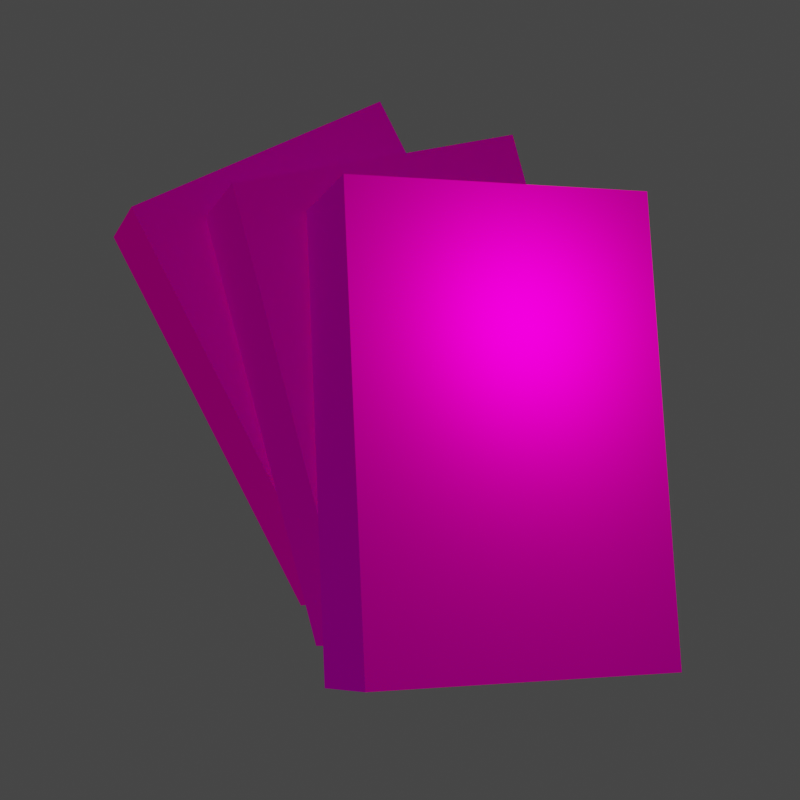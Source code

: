 # Source: Repo_ItemBundles_Thumbnail.blend  (saved by Blender 4.2.66; exported with 4.5.12 LTS)
import bpy
from mathutils import Matrix  # noqa: F401  (used for matrix-valued properties, if any)

bpy.ops.wm.read_factory_settings(use_empty=True)
scene = bpy.context.scene
scene.name = 'Scene'

# ---- collections
col_collection = bpy.data.collections.new('Collection'); scene.collection.children.link(col_collection)

# ---- images (referenced by path relative to the original .blend; pixels are not part of the script)
import os
ASSET_DIR = os.environ.get("B2B_ASSET_DIR", "")  # directory of the original .blend (textures are referenced by path, not embedded)
HERE = os.path.dirname(os.path.abspath(__file__))  # packed textures are extracted next to this script under _unpacked/

def load_image(name, relpath, width, height, colorspace="sRGB"):
    """Load a texture the original file referenced (path relative to the .blend, or extracted next to this script)."""
    p = next((c for c in (os.path.join(HERE, relpath), os.path.join(ASSET_DIR, relpath)) if relpath and os.path.exists(c)), "")
    if p:
        img = bpy.data.images.load(p, check_existing=True)
        img.name = name
    else:  # same state as the original file: an image datablock whose file is absent (Cycles renders it pink)
        img = bpy.data.images.new(name, width, height)
        img.source = "FILE"
        img.filepath = "//" + (relpath or name)
    img.colorspace_settings.name = colorspace
    return img
img_upgrade_grab_strength_albedo_png = load_image('Upgrade_Grab-Strength_Albedo.png', 'Upgrade_Grab-Strength_Albedo.png', 1024, 1024, 'sRGB')

# ---- materials (node trees are filled in below, after node groups)
mat_material = bpy.data.materials.new('Material')

# ---- material node trees
mat_material.use_nodes = True; mat_material.node_tree.nodes.clear()
_N = mat_material.node_tree.nodes; _L = mat_material.node_tree.links
n0 = _N.new('ShaderNodeOutputMaterial'); n0.name = 'Material Output'; n0.location = (300, 300)
n1 = _N.new('ShaderNodeBsdfDiffuse'); n1.name = 'Diffuse BSDF'; n1.location = (10, 300)
n1.inputs[1].default_value = 0.5
n2 = _N.new('ShaderNodeTexImage'); n2.name = 'Image Texture'; n2.location = (-280, 280)
n2.image = img_upgrade_grab_strength_albedo_png
_L.new(n1.outputs[0], n0.inputs[0])
_L.new(n2.outputs[0], n1.inputs[0])
n0.is_active_output = True

# ---- world
world_world = bpy.data.worlds.new('World'); scene.world = world_world
world_world.use_nodes = True; world_world.node_tree.nodes.clear()
_N = world_world.node_tree.nodes; _L = world_world.node_tree.links
n0 = _N.new('ShaderNodeOutputWorld'); n0.name = 'World Output'; n0.location = (300, 300)
n1 = _N.new('ShaderNodeBackground'); n1.name = 'Background'; n1.location = (10, 300)
n1.inputs[0].default_value = (0.05088, 0.05088, 0.05088, 0.0)
_L.new(n1.outputs[0], n0.inputs[0])
n0.is_active_output = True
world_world.color = (0.05088, 0.05088, 0.05088)
world_world.use_sun_shadow = False
world_world.sun_shadow_jitter_overblur = 0.0

# ---- cameras
cam_camera = bpy.data.cameras.new('Camera')
cam_camera.lens = 67.18
cam_camera.lens_unit = 'FOV'

# ---- lights
light_point = bpy.data.lights.new('Point', 'POINT')
light_point.color = (1.0, 0.4904, 0.3977)
light_point.energy = 25.0
light_point_001 = bpy.data.lights.new('Point.001', 'SUN')
light_point_001.color = (1.0, 0.41, 0.0)
light_point_001.use_shadow = False
light_point_001.energy = 0.5
light_point_002 = bpy.data.lights.new('Point.002', 'SUN')
light_point_002.color = (0.0, 0.5648, 1.0)
light_point_002.use_shadow = False
light_point_002.energy = 0.25

# ---- meshes
me_cube = bpy.data.meshes.new('Cube')
me_cube.from_pydata([(-0.67, -0.269, -1.0), (-0.67, -0.269, 1.0), (-0.67, 0.269, -1.0), (-0.67, 0.269, 1.0), (0.67, -0.269, -1.0), (0.67, -0.269, 1.0), (0.67, 0.269, -1.0), (0.67, 0.269, 1.0)], [], [(0, 1, 3, 2), (2, 3, 7, 6), (6, 7, 5, 4), (4, 5, 1, 0), (2, 6, 4, 0), (7, 3, 1, 5)])
_uv = me_cube.uv_layers.new(name='UVMap')
_uv.uv.foreach_set('vector', [0.5, 0.0001182, 0.5, 0.5445, 0.3568, 0.5445, 0.3568, 0.0001182, 0.3568, 0.0001182, 0.3568, 0.5445, 0.0001182, 0.5445, 0.0001182, 0.0001181, 0.9999, 0.0001182, 0.9999, 0.5445, 0.8567, 0.5445, 0.8567, 0.0001182, 0.8567, 0.0001182, 0.8567, 0.5445, 0.5, 0.5445, 0.5, 0.0001182, 0.6389, 0.5447, 0.9999, 0.5447, 0.9999, 0.6912, 0.6389, 0.6912, 0.6387, 0.6912, 0.2777, 0.6912, 0.2777, 0.5447, 0.6387, 0.5447])
me_cube.materials.append(mat_material)
me_cube.update()

# ---- objects
ob_cube = bpy.data.objects.new('Cube', me_cube)
ob_empty = bpy.data.objects.new('Empty', None)
ob_point = bpy.data.objects.new('Point', light_point)
ob_point_001 = bpy.data.objects.new('Point.001', light_point_001)
ob_point_002 = bpy.data.objects.new('Point.002', light_point_002)
ob_empty_001 = bpy.data.objects.new('Empty.001', None)
ob_camera = bpy.data.objects.new('Camera', cam_camera)

# ---- transforms, parenting, visibility, modifiers, constraints
ob_cube.parent = ob_empty_001
ob_cube.location = (0.0, 0.0, 0.0)
_m = ob_cube.modifiers.new('Array', 'ARRAY')
_m.count = 3
_m.use_relative_offset = False
_m.use_object_offset = True
_m.offset_object = ob_empty
ob_empty.parent = ob_empty_001
ob_empty.location = (0.04159, -0.5626, -0.304)
ob_empty.rotation_euler = (-3.057e-08, 0.225, 3.822e-09)
ob_point.parent = ob_empty_001
ob_point.location = (0.2297, -1.805, -0.2583)
ob_point_001.parent = ob_empty_001
ob_point_001.location = (-1.107, 0.4898, -0.1549)
ob_point_001.rotation_euler = (2.518, -1.015, -1.526)
ob_point_002.parent = ob_empty_001
ob_point_002.location = (-0.3412, 0.1373, 2.071)
ob_point_002.rotation_euler = (0.151, -0.7089, 0.8797)
ob_empty_001.location = (-0.0709, 0.03517, 0.5123)
ob_empty_001.rotation_euler = (-0.1826, -0.434, 0.04703)
ob_camera.location = (-2.413, -6.801, 0.3907)
ob_camera.rotation_euler = (1.557, -1.11e-06, -0.37)

# ---- collection membership
col_collection.objects.link(ob_cube)
col_collection.objects.link(ob_empty)
col_collection.objects.link(ob_point)
col_collection.objects.link(ob_point_001)
col_collection.objects.link(ob_point_002)
col_collection.objects.link(ob_empty_001)
col_collection.objects.link(ob_camera)

# ---- scene / render settings (as saved in the file)
scene.camera = ob_camera
scene.frame_start = 0; scene.frame_end = 250; scene.frame_set(1)
scene.render.engine = 'BLENDER_EEVEE_NEXT'
scene.render.resolution_x = 256
scene.render.resolution_y = 256
scene.render.fps = 30
scene.render.film_transparent = True
scene.view_settings.view_transform = 'Filmic'
bpy.context.view_layer.update()
